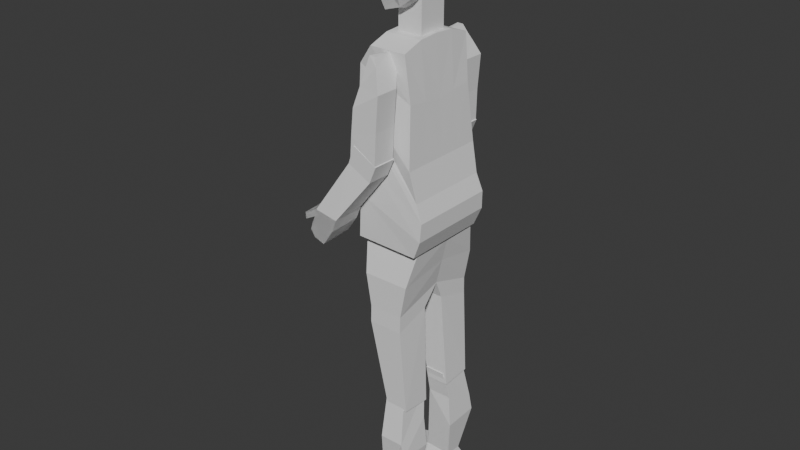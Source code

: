 # Source: beforeconnection.blend  (saved by Blender 4.0.36; exported with 4.5.12 LTS)
import bpy
from mathutils import Matrix  # noqa: F401  (used for matrix-valued properties, if any)

bpy.ops.wm.read_factory_settings(use_empty=True)
scene = bpy.context.scene
scene.name = 'Scene'

# ---- collections
col_collection = bpy.data.collections.new('Collection'); scene.collection.children.link(col_collection)
col_collection_1 = bpy.data.collections.new('Collection 1'); col_collection.children.link(col_collection_1)

# ---- world
world_world = bpy.data.worlds.new('World'); scene.world = world_world
world_world.use_nodes = True; world_world.node_tree.nodes.clear()
_N = world_world.node_tree.nodes; _L = world_world.node_tree.links
n0 = _N.new('ShaderNodeOutputWorld'); n0.name = 'World Output'; n0.location = (300, 300)
n1 = _N.new('ShaderNodeBackground'); n1.name = 'Background'; n1.location = (10, 300)
n1.inputs[0].default_value = (0.05088, 0.05088, 0.05088, 1.0)
_L.new(n1.outputs[0], n0.inputs[0])
n0.is_active_output = True
world_world.color = (0.05088, 0.05088, 0.05088)
world_world.use_sun_shadow = False
world_world.sun_shadow_jitter_overblur = 0.0

# ---- meshes
me_cube = bpy.data.meshes.new('Cube')
me_cube.from_pydata([(-0.3818, 0.9403, -1.064), (-0.3818, -0.3522, -0.01196), (-0.661, 1.17, 0.5529), (-0.661, 0.792, 1.038), (0.4994, 0.9403, -1.064), (0.4994, -0.3522, -0.01196), (0.07492, 1.17, 0.5529), (0.07492, 0.792, 1.038), (-0.3818, 0.4234, -3.134), (-0.3601, -1.199, -2.93), (0.4994, 0.4234, -3.134), (0.5211, -1.199, -2.93), (-0.3818, 0.6867, -2.155), (-0.3818, -0.7378, -1.495), (0.4994, 0.6867, -2.155), (0.4994, -0.7378, -1.495), (-0.723, 1.117, -0.1545), (-0.723, 0.2819, 0.6137), (0.2872, 1.055, -0.2553), (0.2872, 0.2199, 0.5129), (0.1829, 0.4609, 0.734), (-0.8513, 0.4918, 0.7882), (-0.661, 1.126, 0.885), (0.07492, 1.132, 0.9726)], [], [(16, 17, 3, 22, 2), (2, 22, 23, 6), (18, 19, 5, 4), (13, 12, 8, 9), (16, 18, 4, 0), (19, 17, 1, 5), (10, 11, 9, 8), (12, 14, 10, 8), (15, 13, 9, 11), (14, 15, 11, 10), (4, 5, 15, 14), (5, 1, 13, 15), (0, 4, 14, 12), (1, 0, 12, 13), (7, 3, 17, 21, 20), (2, 6, 18, 16), (6, 23, 7, 20, 19, 18), (0, 1, 17, 16), (20, 21, 17, 19), (23, 22, 3, 7)])
_uv = me_cube.uv_layers.new(name='UVMap')
_uv.uv.foreach_set('vector', [0.375, 0.125, 0.625, 0.125, 0.625, 0.25, 0.4667, 0.25, 0.375, 0.25, 0.375, 0.25, 0.4667, 0.25, 0.5217, 0.5, 0.375, 0.5, 0.375, 0.625, 0.625, 0.625, 0.625, 0.75, 0.375, 0.75, 0.625, 0.0, 0.375, 0.0, 0.375, 0.0, 0.625, 0.0, 0.125, 0.625, 0.375, 0.625, 0.375, 0.75, 0.125, 0.75, 0.625, 0.625, 0.875, 0.625, 0.875, 0.75, 0.625, 0.75, 0.375, 0.75, 0.625, 0.75, 0.625, 1.0, 0.375, 1.0, 0.125, 0.75, 0.375, 0.75, 0.375, 0.75, 0.125, 0.75, 0.625, 0.75, 0.875, 0.75, 0.875, 0.75, 0.625, 0.75, 0.375, 0.75, 0.625, 0.75, 0.625, 0.75, 0.375, 0.75, 0.375, 0.75, 0.625, 0.75, 0.625, 0.75, 0.375, 0.75, 0.625, 0.75, 0.875, 0.75, 0.875, 0.75, 0.625, 0.75, 0.125, 0.75, 0.375, 0.75, 0.375, 0.75, 0.125, 0.75, 0.625, 0.0, 0.375, 0.0, 0.375, 0.0, 0.625, 0.0, 0.625, 0.5, 0.875, 0.5, 0.875, 0.625, 0.8331, 0.5718, 0.625, 0.5723, 0.125, 0.5, 0.375, 0.5, 0.375, 0.625, 0.125, 0.625, 0.375, 0.5, 0.5217, 0.5, 0.625, 0.5, 0.625, 0.5723, 0.625, 0.625, 0.375, 0.625, 0.375, 0.0, 0.625, 0.0, 0.625, 0.125, 0.375, 0.125, 0.625, 0.5723, 0.8331, 0.5718, 0.875, 0.625, 0.625, 0.625, 0.5217, 0.5, 0.4667, 0.25, 0.625, 0.25, 0.625, 0.5])
me_cube.update()
me_cube_003 = bpy.data.meshes.new('Cube.003')
me_cube_003.from_pydata([(-0.5656, 0.7909, -1.568), (-0.5656, -1.53, -0.2838), (-1.024, 1.263, 1.752), (-1.024, -0.7738, 2.282), (0.7345, 0.7909, -1.568), (0.7345, -1.53, -0.2838), (1.169, 1.263, 1.752), (1.169, -0.7738, 2.282), (-0.5656, 0.5628, -2.39), (-0.5656, -1.366, -1.349), (0.7345, 0.5628, -2.39), (0.7345, -1.366, -1.349), (-0.7828, -0.8974, -6.623), (-0.7828, -2.721, -6.338), (0.05875, -0.8974, -6.623), (0.05875, -2.721, -6.338), (-0.7949, 1.279, 0.03426), (-0.7949, -1.152, 0.999), (0.9517, 1.279, 0.03426), (0.9517, -1.152, 0.999)], [], [(16, 17, 3, 2), (2, 3, 7, 6), (18, 19, 5, 4), (1, 0, 8, 9), (16, 18, 4, 0), (19, 17, 1, 5), (11, 9, 13, 15), (0, 4, 10, 8), (5, 1, 9, 11), (4, 5, 11, 10), (14, 15, 13, 12), (10, 11, 15, 14), (8, 10, 14, 12), (9, 8, 12, 13), (7, 3, 17, 19), (2, 6, 18, 16), (6, 7, 19, 18), (0, 1, 17, 16)])
_uv = me_cube_003.uv_layers.new(name='UVMap')
_uv.uv.foreach_set('vector', [0.375, 0.125, 0.625, 0.125, 0.625, 0.25, 0.375, 0.25, 0.375, 0.25, 0.625, 0.25, 0.625, 0.5, 0.375, 0.5, 0.375, 0.625, 0.625, 0.625, 0.625, 0.75, 0.375, 0.75, 0.625, 0.0, 0.375, 0.0, 0.375, 0.0, 0.625, 0.0, 0.125, 0.625, 0.375, 0.625, 0.375, 0.75, 0.125, 0.75, 0.625, 0.625, 0.875, 0.625, 0.875, 0.75, 0.625, 0.75, 0.625, 0.75, 0.875, 0.75, 0.875, 0.75, 0.625, 0.75, 0.125, 0.75, 0.375, 0.75, 0.375, 0.75, 0.125, 0.75, 0.625, 0.75, 0.875, 0.75, 0.875, 0.75, 0.625, 0.75, 0.375, 0.75, 0.625, 0.75, 0.625, 0.75, 0.375, 0.75, 0.375, 0.75, 0.625, 0.75, 0.625, 1.0, 0.375, 1.0, 0.375, 0.75, 0.625, 0.75, 0.625, 0.75, 0.375, 0.75, 0.125, 0.75, 0.375, 0.75, 0.375, 0.75, 0.125, 0.75, 0.625, 0.0, 0.375, 0.0, 0.375, 0.0, 0.625, 0.0, 0.625, 0.5, 0.875, 0.5, 0.875, 0.625, 0.625, 0.625, 0.125, 0.5, 0.375, 0.5, 0.375, 0.625, 0.125, 0.625, 0.375, 0.5, 0.625, 0.5, 0.625, 0.625, 0.375, 0.625, 0.375, 0.0, 0.625, 0.0, 0.625, 0.125, 0.375, 0.125])
me_cube_003.update()
me_cube_004 = bpy.data.meshes.new('Cube.004')
me_cube_004.from_pydata([(-0.6823, 1.421, 1.391), (-0.6822, -0.0379, 1.789), (-0.5909, -0.08514, -1.367), (-0.5904, -1.105, -0.7691), (0.4816, -0.1632, -1.614), (0.4821, -1.183, -1.016), (-0.5924, -1.218, -2.204), (-0.5923, -1.761, -1.973), (0.4801, -1.296, -2.451), (0.4803, -1.839, -2.22), (-0.5912, -1.478, -1.259), (0.4813, -1.556, -1.506), (0.4803, -0.8424, -2.415), (-0.5922, -0.7644, -2.168), (0.4817, -1.369, -1.261), (0.4807, -0.6194, -2.172), (-0.5918, -0.5414, -1.925), (-0.5908, -1.291, -1.014), (0.4819, -1.276, -1.139), (0.4812, -0.4161, -1.886), (-0.5914, -0.3381, -1.639), (-0.5906, -1.198, -0.8915), (-0.5917, 0.1078, -1.975), (0.4808, 0.0298, -2.222), (0.4806, -0.2661, -2.366), (-0.592, -0.1881, -2.119), (-0.6521, 0.8665, 0.7551), (-0.652, -0.4968, 1.17), (-0.6823, 1.421, 1.391), (-0.6822, -0.0379, 1.789), (0.2307, 0.8649, 0.75), (0.2308, -0.4984, 1.165), (0.2334, 1.423, 1.398), (0.2335, -0.03564, 1.796), (-0.5909, -0.08514, -1.367), (-0.5904, -1.105, -0.7691), (0.4816, -0.1632, -1.614), (0.4821, -1.183, -1.016), (-0.5924, -1.218, -2.204), (-0.5923, -1.761, -1.973), (0.4801, -1.296, -2.451), (0.4803, -1.839, -2.22), (-0.5912, -1.478, -1.259), (0.4813, -1.556, -1.506), (0.4803, -0.8424, -2.415), (-0.5922, -0.7644, -2.168), (0.4817, -1.369, -1.261), (0.4807, -0.6194, -2.172), (-0.5918, -0.5414, -1.925), (-0.5908, -1.291, -1.014), (0.4819, -1.276, -1.139), (0.4812, -0.4161, -1.886), (-0.5914, -0.3381, -1.639), (-0.5906, -1.198, -0.8915), (-0.5917, 0.1078, -1.975), (0.4808, 0.0298, -2.222), (0.4806, -0.2661, -2.366), (-0.592, -0.1881, -2.119)], [], [(0, 2, 4, 5, 3, 1), (11, 9, 7, 10), (8, 6, 7, 9), (12, 8, 9, 11), (13, 6, 8, 12), (10, 7, 6, 13), (17, 10, 13, 16), (16, 13, 12, 15), (15, 12, 11, 14), (14, 11, 10, 17), (18, 14, 17, 21), (19, 15, 14, 18), (20, 16, 15, 19), (21, 17, 16, 20), (3, 21, 20, 2), (4, 23, 24, 19), (4, 19, 18, 5), (5, 18, 21, 3), (22, 25, 24, 23), (20, 25, 22, 2), (19, 24, 25, 20), (2, 22, 23, 4), (26, 27, 29, 28), (28, 29, 33, 32), (32, 33, 31, 30), (27, 26, 34, 35), (28, 32, 30, 26), (33, 29, 27, 31), (43, 42, 39, 41), (26, 30, 36, 34), (31, 27, 35, 37), (30, 31, 37, 36), (40, 41, 39, 38), (44, 43, 41, 40), (45, 44, 40, 38), (42, 45, 38, 39), (49, 48, 45, 42), (48, 47, 44, 45), (47, 46, 43, 44), (46, 49, 42, 43), (50, 53, 49, 46), (51, 50, 46, 47), (52, 51, 47, 48), (53, 52, 48, 49), (35, 34, 52, 53), (36, 51, 56, 55), (36, 37, 50, 51), (37, 35, 53, 50), (54, 55, 56, 57), (52, 34, 54, 57), (51, 52, 57, 56), (34, 36, 55, 54), (1, 3, 2, 0)])
_uv = me_cube_004.uv_layers.new(name='UVMap')
_uv.uv.foreach_set('vector', [0.125, 0.5, 0.125, 0.75, 0.375, 0.75, 0.625, 0.75, 0.875, 0.75, 0.875, 0.5, 0.625, 0.75, 0.625, 0.75, 0.875, 0.75, 0.875, 0.75, 0.375, 0.75, 0.375, 1.0, 0.625, 1.0, 0.625, 0.75, 0.375, 0.75, 0.375, 0.75, 0.625, 0.75, 0.625, 0.75, 0.125, 0.75, 0.125, 0.75, 0.375, 0.75, 0.375, 0.75, 0.625, 0.0, 0.625, 0.0, 0.375, 0.0, 0.375, 0.0, 0.625, 0.0, 0.625, 0.0, 0.375, 0.0, 0.375, 0.0, 0.125, 0.75, 0.125, 0.75, 0.375, 0.75, 0.375, 0.75, 0.375, 0.75, 0.375, 0.75, 0.625, 0.75, 0.625, 0.75, 0.625, 0.75, 0.625, 0.75, 0.875, 0.75, 0.875, 0.75, 0.625, 0.75, 0.625, 0.75, 0.875, 0.75, 0.875, 0.75, 0.375, 0.75, 0.375, 0.75, 0.625, 0.75, 0.625, 0.75, 0.125, 0.75, 0.125, 0.75, 0.375, 0.75, 0.375, 0.75, 0.625, 0.0, 0.625, 0.0, 0.375, 0.0, 0.375, 0.0, 0.625, 0.0, 0.625, 0.0, 0.375, 0.0, 0.375, 0.0, 0.375, 0.75, 0.375, 0.75, 0.375, 0.75, 0.375, 0.75, 0.375, 0.75, 0.375, 0.75, 0.625, 0.75, 0.625, 0.75, 0.625, 0.75, 0.625, 0.75, 0.875, 0.75, 0.875, 0.75, 0.125, 0.75, 0.125, 0.75, 0.375, 0.75, 0.375, 0.75, 0.375, 0.0, 0.375, 0.0, 0.375, 0.0, 0.375, 0.0, 0.375, 0.75, 0.375, 0.75, 0.125, 0.75, 0.125, 0.75, 0.125, 0.75, 0.125, 0.75, 0.375, 0.75, 0.375, 0.75, 0.375, 0.0, 0.625, 0.0, 0.625, 0.25, 0.375, 0.25, 0.375, 0.25, 0.625, 0.25, 0.625, 0.5, 0.375, 0.5, 0.375, 0.5, 0.625, 0.5, 0.625, 0.75, 0.375, 0.75, 0.625, 0.0, 0.375, 0.0, 0.375, 0.0, 0.625, 0.0, 0.125, 0.5, 0.375, 0.5, 0.375, 0.75, 0.125, 0.75, 0.625, 0.5, 0.875, 0.5, 0.875, 0.75, 0.625, 0.75, 0.625, 0.75, 0.875, 0.75, 0.875, 0.75, 0.625, 0.75, 0.125, 0.75, 0.375, 0.75, 0.375, 0.75, 0.125, 0.75, 0.625, 0.75, 0.875, 0.75, 0.875, 0.75, 0.625, 0.75, 0.375, 0.75, 0.625, 0.75, 0.625, 0.75, 0.375, 0.75, 0.375, 0.75, 0.625, 0.75, 0.625, 1.0, 0.375, 1.0, 0.375, 0.75, 0.625, 0.75, 0.625, 0.75, 0.375, 0.75, 0.125, 0.75, 0.375, 0.75, 0.375, 0.75, 0.125, 0.75, 0.625, 0.0, 0.375, 0.0, 0.375, 0.0, 0.625, 0.0, 0.625, 0.0, 0.375, 0.0, 0.375, 0.0, 0.625, 0.0, 0.125, 0.75, 0.375, 0.75, 0.375, 0.75, 0.125, 0.75, 0.375, 0.75, 0.625, 0.75, 0.625, 0.75, 0.375, 0.75, 0.625, 0.75, 0.875, 0.75, 0.875, 0.75, 0.625, 0.75, 0.625, 0.75, 0.875, 0.75, 0.875, 0.75, 0.625, 0.75, 0.375, 0.75, 0.625, 0.75, 0.625, 0.75, 0.375, 0.75, 0.125, 0.75, 0.375, 0.75, 0.375, 0.75, 0.125, 0.75, 0.625, 0.0, 0.375, 0.0, 0.375, 0.0, 0.625, 0.0, 0.625, 0.0, 0.375, 0.0, 0.375, 0.0, 0.625, 0.0, 0.375, 0.75, 0.375, 0.75, 0.375, 0.75, 0.375, 0.75, 0.375, 0.75, 0.625, 0.75, 0.625, 0.75, 0.375, 0.75, 0.625, 0.75, 0.875, 0.75, 0.875, 0.75, 0.625, 0.75, 0.125, 0.75, 0.375, 0.75, 0.375, 0.75, 0.125, 0.75, 0.375, 0.0, 0.375, 0.0, 0.375, 0.0, 0.375, 0.0, 0.375, 0.75, 0.125, 0.75, 0.125, 0.75, 0.375, 0.75, 0.125, 0.75, 0.375, 0.75, 0.375, 0.75, 0.125, 0.75, 0.625, 0.25, 0.625, 0.0, 0.375, 0.0, 0.375, 0.25])
me_cube_004.update()
me_cube_005 = bpy.data.meshes.new('Cube.005')
me_cube_005.from_pydata([(-0.6823, 1.421, 1.391), (-0.6822, -0.0379, 1.789), (-0.5909, -0.08514, -1.367), (-0.5904, -1.105, -0.7691), (0.4816, -0.1632, -1.614), (0.4821, -1.183, -1.016), (-0.5924, -1.218, -2.204), (-0.5923, -1.761, -1.973), (0.4801, -1.296, -2.451), (0.4803, -1.839, -2.22), (-0.5912, -1.478, -1.259), (0.4813, -1.556, -1.506), (0.4803, -0.8424, -2.415), (-0.5922, -0.7644, -2.168), (0.4817, -1.369, -1.261), (0.4807, -0.6194, -2.172), (-0.5918, -0.5414, -1.925), (-0.5908, -1.291, -1.014), (0.4819, -1.276, -1.139), (0.4812, -0.4161, -1.886), (-0.5914, -0.3381, -1.639), (-0.5906, -1.198, -0.8915), (-0.5917, 0.1078, -1.975), (0.4808, 0.0298, -2.222), (0.4806, -0.2661, -2.366), (-0.592, -0.1881, -2.119), (-0.6521, 0.8665, 0.7551), (-0.652, -0.4968, 1.17), (-0.6823, 1.421, 1.391), (-0.6822, -0.0379, 1.789), (0.2307, 0.8649, 0.75), (0.2308, -0.4984, 1.165), (0.2334, 1.423, 1.398), (0.2335, -0.03564, 1.796), (-0.5909, -0.08514, -1.367), (-0.5904, -1.105, -0.7691), (0.4816, -0.1632, -1.614), (0.4821, -1.183, -1.016), (-0.5924, -1.218, -2.204), (-0.5923, -1.761, -1.973), (0.4801, -1.296, -2.451), (0.4803, -1.839, -2.22), (-0.5912, -1.478, -1.259), (0.4813, -1.556, -1.506), (0.4803, -0.8424, -2.415), (-0.5922, -0.7644, -2.168), (0.4817, -1.369, -1.261), (0.4807, -0.6194, -2.172), (-0.5918, -0.5414, -1.925), (-0.5908, -1.291, -1.014), (0.4819, -1.276, -1.139), (0.4812, -0.4161, -1.886), (-0.5914, -0.3381, -1.639), (-0.5906, -1.198, -0.8915), (-0.5917, 0.1078, -1.975), (0.4808, 0.0298, -2.222), (0.4806, -0.2661, -2.366), (-0.592, -0.1881, -2.119)], [], [(0, 2, 4, 5, 3, 1), (11, 9, 7, 10), (8, 6, 7, 9), (12, 8, 9, 11), (13, 6, 8, 12), (10, 7, 6, 13), (17, 10, 13, 16), (16, 13, 12, 15), (15, 12, 11, 14), (14, 11, 10, 17), (18, 14, 17, 21), (19, 15, 14, 18), (20, 16, 15, 19), (21, 17, 16, 20), (3, 21, 20, 2), (4, 23, 24, 19), (4, 19, 18, 5), (5, 18, 21, 3), (22, 25, 24, 23), (20, 25, 22, 2), (19, 24, 25, 20), (2, 22, 23, 4), (26, 27, 29, 28), (28, 29, 33, 32), (32, 33, 31, 30), (27, 26, 34, 35), (28, 32, 30, 26), (33, 29, 27, 31), (43, 42, 39, 41), (26, 30, 36, 34), (31, 27, 35, 37), (30, 31, 37, 36), (40, 41, 39, 38), (44, 43, 41, 40), (45, 44, 40, 38), (42, 45, 38, 39), (49, 48, 45, 42), (48, 47, 44, 45), (47, 46, 43, 44), (46, 49, 42, 43), (50, 53, 49, 46), (51, 50, 46, 47), (52, 51, 47, 48), (53, 52, 48, 49), (35, 34, 52, 53), (36, 51, 56, 55), (36, 37, 50, 51), (37, 35, 53, 50), (54, 55, 56, 57), (52, 34, 54, 57), (51, 52, 57, 56), (34, 36, 55, 54), (1, 3, 2, 0)])
_uv = me_cube_005.uv_layers.new(name='UVMap')
_uv.uv.foreach_set('vector', [0.125, 0.5, 0.125, 0.75, 0.375, 0.75, 0.625, 0.75, 0.875, 0.75, 0.875, 0.5, 0.625, 0.75, 0.625, 0.75, 0.875, 0.75, 0.875, 0.75, 0.375, 0.75, 0.375, 1.0, 0.625, 1.0, 0.625, 0.75, 0.375, 0.75, 0.375, 0.75, 0.625, 0.75, 0.625, 0.75, 0.125, 0.75, 0.125, 0.75, 0.375, 0.75, 0.375, 0.75, 0.625, 0.0, 0.625, 0.0, 0.375, 0.0, 0.375, 0.0, 0.625, 0.0, 0.625, 0.0, 0.375, 0.0, 0.375, 0.0, 0.125, 0.75, 0.125, 0.75, 0.375, 0.75, 0.375, 0.75, 0.375, 0.75, 0.375, 0.75, 0.625, 0.75, 0.625, 0.75, 0.625, 0.75, 0.625, 0.75, 0.875, 0.75, 0.875, 0.75, 0.625, 0.75, 0.625, 0.75, 0.875, 0.75, 0.875, 0.75, 0.375, 0.75, 0.375, 0.75, 0.625, 0.75, 0.625, 0.75, 0.125, 0.75, 0.125, 0.75, 0.375, 0.75, 0.375, 0.75, 0.625, 0.0, 0.625, 0.0, 0.375, 0.0, 0.375, 0.0, 0.625, 0.0, 0.625, 0.0, 0.375, 0.0, 0.375, 0.0, 0.375, 0.75, 0.375, 0.75, 0.375, 0.75, 0.375, 0.75, 0.375, 0.75, 0.375, 0.75, 0.625, 0.75, 0.625, 0.75, 0.625, 0.75, 0.625, 0.75, 0.875, 0.75, 0.875, 0.75, 0.125, 0.75, 0.125, 0.75, 0.375, 0.75, 0.375, 0.75, 0.375, 0.0, 0.375, 0.0, 0.375, 0.0, 0.375, 0.0, 0.375, 0.75, 0.375, 0.75, 0.125, 0.75, 0.125, 0.75, 0.125, 0.75, 0.125, 0.75, 0.375, 0.75, 0.375, 0.75, 0.375, 0.0, 0.625, 0.0, 0.625, 0.25, 0.375, 0.25, 0.375, 0.25, 0.625, 0.25, 0.625, 0.5, 0.375, 0.5, 0.375, 0.5, 0.625, 0.5, 0.625, 0.75, 0.375, 0.75, 0.625, 0.0, 0.375, 0.0, 0.375, 0.0, 0.625, 0.0, 0.125, 0.5, 0.375, 0.5, 0.375, 0.75, 0.125, 0.75, 0.625, 0.5, 0.875, 0.5, 0.875, 0.75, 0.625, 0.75, 0.625, 0.75, 0.875, 0.75, 0.875, 0.75, 0.625, 0.75, 0.125, 0.75, 0.375, 0.75, 0.375, 0.75, 0.125, 0.75, 0.625, 0.75, 0.875, 0.75, 0.875, 0.75, 0.625, 0.75, 0.375, 0.75, 0.625, 0.75, 0.625, 0.75, 0.375, 0.75, 0.375, 0.75, 0.625, 0.75, 0.625, 1.0, 0.375, 1.0, 0.375, 0.75, 0.625, 0.75, 0.625, 0.75, 0.375, 0.75, 0.125, 0.75, 0.375, 0.75, 0.375, 0.75, 0.125, 0.75, 0.625, 0.0, 0.375, 0.0, 0.375, 0.0, 0.625, 0.0, 0.625, 0.0, 0.375, 0.0, 0.375, 0.0, 0.625, 0.0, 0.125, 0.75, 0.375, 0.75, 0.375, 0.75, 0.125, 0.75, 0.375, 0.75, 0.625, 0.75, 0.625, 0.75, 0.375, 0.75, 0.625, 0.75, 0.875, 0.75, 0.875, 0.75, 0.625, 0.75, 0.625, 0.75, 0.875, 0.75, 0.875, 0.75, 0.625, 0.75, 0.375, 0.75, 0.625, 0.75, 0.625, 0.75, 0.375, 0.75, 0.125, 0.75, 0.375, 0.75, 0.375, 0.75, 0.125, 0.75, 0.625, 0.0, 0.375, 0.0, 0.375, 0.0, 0.625, 0.0, 0.625, 0.0, 0.375, 0.0, 0.375, 0.0, 0.625, 0.0, 0.375, 0.75, 0.375, 0.75, 0.375, 0.75, 0.375, 0.75, 0.375, 0.75, 0.625, 0.75, 0.625, 0.75, 0.375, 0.75, 0.625, 0.75, 0.875, 0.75, 0.875, 0.75, 0.625, 0.75, 0.125, 0.75, 0.375, 0.75, 0.375, 0.75, 0.125, 0.75, 0.375, 0.0, 0.375, 0.0, 0.375, 0.0, 0.375, 0.0, 0.375, 0.75, 0.125, 0.75, 0.125, 0.75, 0.375, 0.75, 0.125, 0.75, 0.375, 0.75, 0.375, 0.75, 0.125, 0.75, 0.625, 0.25, 0.625, 0.0, 0.375, 0.0, 0.375, 0.25])
me_cube_005.update()
me_cube_001 = bpy.data.meshes.new('Cube.001')
me_cube_001.from_pydata([(-0.1351, -0.1592, -0.09743), (-0.08825, -0.1492, 0.5557), (0.0916, -0.1592, -0.1041), (0.0448, -0.1492, 0.5557), (-0.1351, 0.0, -0.1008), (-0.08825, 0.0, 0.5858), (0.0916, 0.0, -0.1041), (0.0448, 0.0, 0.5858), (-0.1384, -0.1458, 0.3946), (0.07488, -0.1626, 0.1907), (0.07488, 0.0, 0.1907), (-0.1384, 0.0, 0.3946), (-0.1384, -0.1392, 0.4885), (0.06151, -0.1425, 0.3983), (0.06151, 0.0, 0.3815), (-0.1384, 0.0, 0.4985), (0.09828, -0.1559, 0.08674), (0.09828, 0.0, 0.08674), (-0.09494, 0.0, 0.2973), (-0.09494, -0.1559, 0.2973), (0.1183, -0.1642, -0.03877), (0.1183, 0.0, -0.03877), (-0.1234, 0.0, 0.06318), (-0.1234, -0.1642, 0.06318), (-0.08909, -0.16, 0.1752), (0.1217, -0.16, 0.02565), (0.1217, 0.0, 0.02565), (-0.08909, 0.0, 0.1752), (-0.1351, -0.07961, -0.1008), (0.0448, -0.07459, 0.5808), (-0.08825, -0.07459, 0.5808), (0.0916, -0.07961, -0.1041), (-0.1384, -0.08128, 0.3946), (0.07488, -0.08128, 0.1907), (-0.1384, -0.06958, 0.4935), (0.06151, -0.06958, 0.3899), (0.09828, -0.07794, 0.08674), (-0.09494, -0.07794, 0.2973), (-0.1234, -0.08211, 0.06318), (0.1183, -0.08211, -0.03877), (-0.08909, -0.08002, 0.1752), (0.1217, -0.08002, 0.02565)], [], [(35, 29, 3, 13), (13, 3, 1, 12), (28, 31, 2, 0), (29, 30, 1, 3), (34, 30, 5, 15), (37, 32, 11, 18), (16, 9, 8, 19), (36, 33, 9, 16), (32, 34, 15, 11), (9, 13, 12, 8), (33, 35, 13, 9), (41, 36, 16, 25), (25, 16, 19, 24), (40, 37, 18, 27), (28, 38, 22, 4), (2, 20, 23, 0), (31, 39, 20, 2), (38, 40, 27, 22), (20, 25, 24, 23), (39, 41, 25, 20), (21, 26, 41, 39), (23, 24, 40, 38), (6, 21, 39, 31), (0, 23, 38, 28), (24, 19, 37, 40), (26, 17, 36, 41), (10, 14, 35, 33), (8, 12, 34, 32), (17, 10, 33, 36), (19, 8, 32, 37), (12, 1, 30, 34), (7, 5, 30, 29), (4, 6, 31, 28), (14, 7, 29, 35)])
_uv = me_cube_001.uv_layers.new(name='UVMap')
_uv.uv.foreach_set('vector', [0.5625, 0.6875, 0.625, 0.6875, 0.625, 0.75, 0.5625, 0.75, 0.5625, 0.75, 0.625, 0.75, 0.625, 1.0, 0.5625, 1.0, 0.125, 0.6875, 0.375, 0.6875, 0.375, 0.75, 0.125, 0.75, 0.625, 0.6875, 0.875, 0.6875, 0.875, 0.75, 0.625, 0.75, 0.5625, 0.0625, 0.625, 0.0625, 0.625, 0.125, 0.5625, 0.125, 0.4375, 0.0625, 0.5, 0.0625, 0.5, 0.125, 0.4375, 0.125, 0.4375, 0.75, 0.5, 0.75, 0.5, 1.0, 0.4375, 1.0, 0.4375, 0.6875, 0.5, 0.6875, 0.5, 0.75, 0.4375, 0.75, 0.5, 0.0625, 0.5625, 0.0625, 0.5625, 0.125, 0.5, 0.125, 0.5, 0.75, 0.5625, 0.75, 0.5625, 1.0, 0.5, 1.0, 0.5, 0.6875, 0.5625, 0.6875, 0.5625, 0.75, 0.5, 0.75, 0.4219, 0.6875, 0.4375, 0.6875, 0.4375, 0.75, 0.4219, 0.75, 0.4219, 0.75, 0.4375, 0.75, 0.4375, 1.0, 0.4219, 1.0, 0.4219, 0.0625, 0.4375, 0.0625, 0.4375, 0.125, 0.4219, 0.125, 0.375, 0.0625, 0.4062, 0.0625, 0.4062, 0.125, 0.375, 0.125, 0.375, 0.75, 0.4062, 0.75, 0.4062, 1.0, 0.375, 1.0, 0.375, 0.6875, 0.4062, 0.6875, 0.4062, 0.75, 0.375, 0.75, 0.4062, 0.0625, 0.4219, 0.0625, 0.4219, 0.125, 0.4062, 0.125, 0.4062, 0.75, 0.4219, 0.75, 0.4219, 1.0, 0.4062, 1.0, 0.4062, 0.6875, 0.4219, 0.6875, 0.4219, 0.75, 0.4062, 0.75, 0.4062, 0.625, 0.4219, 0.625, 0.4219, 0.6875, 0.4062, 0.6875, 0.4062, 0.0, 0.4219, 0.0, 0.4219, 0.0625, 0.4062, 0.0625, 0.375, 0.625, 0.4062, 0.625, 0.4062, 0.6875, 0.375, 0.6875, 0.375, 0.0, 0.4062, 0.0, 0.4062, 0.0625, 0.375, 0.0625, 0.4219, 0.0, 0.4375, 0.0, 0.4375, 0.0625, 0.4219, 0.0625, 0.4219, 0.625, 0.4375, 0.625, 0.4375, 0.6875, 0.4219, 0.6875, 0.5, 0.625, 0.5625, 0.625, 0.5625, 0.6875, 0.5, 0.6875, 0.5, 0.0, 0.5625, 0.0, 0.5625, 0.0625, 0.5, 0.0625, 0.4375, 0.625, 0.5, 0.625, 0.5, 0.6875, 0.4375, 0.6875, 0.4375, 0.0, 0.5, 0.0, 0.5, 0.0625, 0.4375, 0.0625, 0.5625, 0.0, 0.625, 0.0, 0.625, 0.0625, 0.5625, 0.0625, 0.625, 0.625, 0.875, 0.625, 0.875, 0.6875, 0.625, 0.6875, 0.125, 0.625, 0.375, 0.625, 0.375, 0.6875, 0.125, 0.6875, 0.5625, 0.625, 0.625, 0.625, 0.625, 0.6875, 0.5625, 0.6875])
me_cube_001.update()
me_cube_002 = bpy.data.meshes.new('Cube.002')
me_cube_002.from_pydata([(-0.3818, 0.9403, -1.064), (-0.3818, -0.3522, -0.01196), (-0.661, 1.17, 0.5529), (-0.661, 0.792, 1.038), (0.4994, 0.9403, -1.064), (0.4994, -0.3522, -0.01196), (0.07492, 1.17, 0.5529), (0.07492, 0.792, 1.038), (-0.3818, 0.4234, -3.134), (-0.3601, -1.199, -2.93), (0.4994, 0.4234, -3.134), (0.5211, -1.199, -2.93), (-0.3818, 0.6867, -2.155), (-0.3818, -0.7378, -1.495), (0.4994, 0.6867, -2.155), (0.4994, -0.7378, -1.495), (-0.723, 1.117, -0.1545), (-0.723, 0.2819, 0.6137), (0.2872, 1.055, -0.2553), (0.2872, 0.2199, 0.5129), (0.1829, 0.4609, 0.734), (-0.8513, 0.4918, 0.7882), (-0.661, 1.126, 0.885), (0.07492, 1.132, 0.9726)], [], [(16, 17, 3, 22, 2), (2, 22, 23, 6), (18, 19, 5, 4), (13, 12, 8, 9), (16, 18, 4, 0), (19, 17, 1, 5), (10, 11, 9, 8), (12, 14, 10, 8), (15, 13, 9, 11), (14, 15, 11, 10), (4, 5, 15, 14), (5, 1, 13, 15), (0, 4, 14, 12), (1, 0, 12, 13), (7, 3, 17, 21, 20), (2, 6, 18, 16), (6, 23, 7, 20, 19, 18), (0, 1, 17, 16), (20, 21, 17, 19), (23, 22, 3, 7)])
_uv = me_cube_002.uv_layers.new(name='UVMap')
_uv.uv.foreach_set('vector', [0.375, 0.125, 0.625, 0.125, 0.625, 0.25, 0.4667, 0.25, 0.375, 0.25, 0.375, 0.25, 0.4667, 0.25, 0.5217, 0.5, 0.375, 0.5, 0.375, 0.625, 0.625, 0.625, 0.625, 0.75, 0.375, 0.75, 0.625, 0.0, 0.375, 0.0, 0.375, 0.0, 0.625, 0.0, 0.125, 0.625, 0.375, 0.625, 0.375, 0.75, 0.125, 0.75, 0.625, 0.625, 0.875, 0.625, 0.875, 0.75, 0.625, 0.75, 0.375, 0.75, 0.625, 0.75, 0.625, 1.0, 0.375, 1.0, 0.125, 0.75, 0.375, 0.75, 0.375, 0.75, 0.125, 0.75, 0.625, 0.75, 0.875, 0.75, 0.875, 0.75, 0.625, 0.75, 0.375, 0.75, 0.625, 0.75, 0.625, 0.75, 0.375, 0.75, 0.375, 0.75, 0.625, 0.75, 0.625, 0.75, 0.375, 0.75, 0.625, 0.75, 0.875, 0.75, 0.875, 0.75, 0.625, 0.75, 0.125, 0.75, 0.375, 0.75, 0.375, 0.75, 0.125, 0.75, 0.625, 0.0, 0.375, 0.0, 0.375, 0.0, 0.625, 0.0, 0.625, 0.5, 0.875, 0.5, 0.875, 0.625, 0.8331, 0.5718, 0.625, 0.5723, 0.125, 0.5, 0.375, 0.5, 0.375, 0.625, 0.125, 0.625, 0.375, 0.5, 0.5217, 0.5, 0.625, 0.5, 0.625, 0.5723, 0.625, 0.625, 0.375, 0.625, 0.375, 0.0, 0.625, 0.0, 0.625, 0.125, 0.375, 0.125, 0.625, 0.5723, 0.8331, 0.5718, 0.875, 0.625, 0.625, 0.625, 0.5217, 0.5, 0.4667, 0.25, 0.625, 0.25, 0.625, 0.5])
me_cube_002.update()
me_cube_007 = bpy.data.meshes.new('Cube.007')
me_cube_007.from_pydata([(-0.8089, 1.145, -1.649), (-0.8089, -0.6199, -0.4916), (-0.6418, 1.307, 0.6195), (-0.6418, -0.4766, 1.043), (0.109, 1.145, -1.649), (0.109, -0.6199, -0.4916), (0.1263, 1.307, 0.6195), (0.1263, -0.4766, 1.043), (-0.9131, 0.9374, -2.476), (-0.9131, -1.192, -2.072), (0.3175, -0.3159, -4.385), (0.3175, -1.435, -4.212), (-0.7828, 0.05313, -6.157), (-0.7828, -2.519, -5.701), (1.588, 0.05313, -6.157), (1.588, -2.519, -5.701), (-0.6742, -1.46, -4.269), (1.648, -1.965, -4.837), (1.648, -0.3711, -5.01), (-0.6742, -0.4904, -4.53)], [], [(0, 1, 3, 2), (2, 3, 7, 6), (6, 7, 5, 4), (1, 0, 8, 9), (2, 6, 4, 0), (7, 3, 1, 5), (17, 16, 13, 15), (0, 4, 10, 8), (5, 1, 9, 11), (4, 5, 11, 10), (14, 15, 13, 12), (18, 17, 15, 14), (19, 18, 14, 12), (16, 19, 12, 13), (9, 8, 19, 16), (8, 10, 18, 19), (10, 11, 17, 18), (11, 9, 16, 17)])
_uv = me_cube_007.uv_layers.new(name='UVMap')
_uv.uv.foreach_set('vector', [0.375, 0.0, 0.625, 0.0, 0.625, 0.25, 0.375, 0.25, 0.375, 0.25, 0.625, 0.25, 0.625, 0.5, 0.375, 0.5, 0.375, 0.5, 0.625, 0.5, 0.625, 0.75, 0.375, 0.75, 0.625, 0.0, 0.375, 0.0, 0.375, 0.0, 0.625, 0.0, 0.125, 0.5, 0.375, 0.5, 0.375, 0.75, 0.125, 0.75, 0.625, 0.5, 0.875, 0.5, 0.875, 0.75, 0.625, 0.75, 0.625, 0.75, 0.875, 0.75, 0.875, 0.75, 0.625, 0.75, 0.125, 0.75, 0.375, 0.75, 0.375, 0.75, 0.125, 0.75, 0.625, 0.75, 0.875, 0.75, 0.875, 0.75, 0.625, 0.75, 0.375, 0.75, 0.625, 0.75, 0.625, 0.75, 0.375, 0.75, 0.375, 0.75, 0.625, 0.75, 0.625, 1.0, 0.375, 1.0, 0.375, 0.75, 0.625, 0.75, 0.625, 0.75, 0.375, 0.75, 0.125, 0.75, 0.375, 0.75, 0.375, 0.75, 0.125, 0.75, 0.625, 0.0, 0.375, 0.0, 0.375, 0.0, 0.625, 0.0, 0.625, 0.0, 0.375, 0.0, 0.375, 0.0, 0.625, 0.0, 0.125, 0.75, 0.375, 0.75, 0.375, 0.75, 0.125, 0.75, 0.375, 0.75, 0.625, 0.75, 0.625, 0.75, 0.375, 0.75, 0.625, 0.75, 0.875, 0.75, 0.875, 0.75, 0.625, 0.75])
me_cube_007.update()
me_cube_006 = bpy.data.meshes.new('Cube.006')
me_cube_006.from_pydata([(-0.8089, 1.145, -1.649), (-0.8089, -0.6199, -0.4916), (-0.6418, 1.307, 0.6195), (-0.6418, -0.4766, 1.043), (0.109, 1.145, -1.649), (0.109, -0.6199, -0.4916), (0.1263, 1.307, 0.6195), (0.1263, -0.4766, 1.043), (-0.9131, 0.9374, -2.476), (-0.9131, -1.192, -2.072), (0.3175, -0.3159, -4.385), (0.3175, -1.435, -4.212), (-0.7828, 0.05313, -6.157), (-0.7828, -2.519, -5.701), (1.588, 0.05313, -6.157), (1.588, -2.519, -5.701), (-0.6742, -1.46, -4.269), (1.648, -1.965, -4.837), (1.648, -0.3711, -5.01), (-0.6742, -0.4904, -4.53)], [], [(0, 1, 3, 2), (2, 3, 7, 6), (6, 7, 5, 4), (1, 0, 8, 9), (2, 6, 4, 0), (7, 3, 1, 5), (17, 16, 13, 15), (0, 4, 10, 8), (5, 1, 9, 11), (4, 5, 11, 10), (14, 15, 13, 12), (18, 17, 15, 14), (19, 18, 14, 12), (16, 19, 12, 13), (9, 8, 19, 16), (8, 10, 18, 19), (10, 11, 17, 18), (11, 9, 16, 17)])
_uv = me_cube_006.uv_layers.new(name='UVMap')
_uv.uv.foreach_set('vector', [0.375, 0.0, 0.625, 0.0, 0.625, 0.25, 0.375, 0.25, 0.375, 0.25, 0.625, 0.25, 0.625, 0.5, 0.375, 0.5, 0.375, 0.5, 0.625, 0.5, 0.625, 0.75, 0.375, 0.75, 0.625, 0.0, 0.375, 0.0, 0.375, 0.0, 0.625, 0.0, 0.125, 0.5, 0.375, 0.5, 0.375, 0.75, 0.125, 0.75, 0.625, 0.5, 0.875, 0.5, 0.875, 0.75, 0.625, 0.75, 0.625, 0.75, 0.875, 0.75, 0.875, 0.75, 0.625, 0.75, 0.125, 0.75, 0.375, 0.75, 0.375, 0.75, 0.125, 0.75, 0.625, 0.75, 0.875, 0.75, 0.875, 0.75, 0.625, 0.75, 0.375, 0.75, 0.625, 0.75, 0.625, 0.75, 0.375, 0.75, 0.375, 0.75, 0.625, 0.75, 0.625, 1.0, 0.375, 1.0, 0.375, 0.75, 0.625, 0.75, 0.625, 0.75, 0.375, 0.75, 0.125, 0.75, 0.375, 0.75, 0.375, 0.75, 0.125, 0.75, 0.625, 0.0, 0.375, 0.0, 0.375, 0.0, 0.625, 0.0, 0.625, 0.0, 0.375, 0.0, 0.375, 0.0, 0.625, 0.0, 0.125, 0.75, 0.375, 0.75, 0.375, 0.75, 0.125, 0.75, 0.375, 0.75, 0.625, 0.75, 0.625, 0.75, 0.375, 0.75, 0.625, 0.75, 0.875, 0.75, 0.875, 0.75, 0.625, 0.75])
me_cube_006.update()
me_cube_008 = bpy.data.meshes.new('Cube.008')
me_cube_008.from_pydata([(-0.5656, 0.7909, -1.568), (-0.5656, -2.077, -0.1587), (-1.024, 1.263, 1.752), (-1.024, -1.321, 2.407), (0.7345, 0.7909, -1.568), (0.7345, -2.077, -0.1587), (1.169, 1.263, 1.752), (1.169, -1.321, 2.407), (-0.5656, 0.5628, -2.39), (-0.5656, -1.366, -1.349), (0.7345, 0.5628, -2.39), (0.7345, -1.366, -1.349), (-0.7828, -0.8974, -6.623), (-0.7828, -2.721, -6.338), (0.05875, -0.8974, -6.623), (0.05875, -2.721, -6.338), (-0.7949, 1.279, 0.03426), (-0.7949, -1.699, 1.124), (0.9517, 1.279, 0.03426), (0.9517, -1.699, 1.124)], [], [(16, 17, 3, 2), (2, 3, 7, 6), (18, 19, 5, 4), (1, 0, 8, 9), (16, 18, 4, 0), (19, 17, 1, 5), (11, 9, 13, 15), (0, 4, 10, 8), (5, 1, 9, 11), (4, 5, 11, 10), (14, 15, 13, 12), (10, 11, 15, 14), (8, 10, 14, 12), (9, 8, 12, 13), (7, 3, 17, 19), (2, 6, 18, 16), (6, 7, 19, 18), (0, 1, 17, 16)])
_uv = me_cube_008.uv_layers.new(name='UVMap')
_uv.uv.foreach_set('vector', [0.375, 0.125, 0.625, 0.125, 0.625, 0.25, 0.375, 0.25, 0.375, 0.25, 0.625, 0.25, 0.625, 0.5, 0.375, 0.5, 0.375, 0.625, 0.625, 0.625, 0.625, 0.75, 0.375, 0.75, 0.625, 0.0, 0.375, 0.0, 0.375, 0.0, 0.625, 0.0, 0.125, 0.625, 0.375, 0.625, 0.375, 0.75, 0.125, 0.75, 0.625, 0.625, 0.875, 0.625, 0.875, 0.75, 0.625, 0.75, 0.625, 0.75, 0.875, 0.75, 0.875, 0.75, 0.625, 0.75, 0.125, 0.75, 0.375, 0.75, 0.375, 0.75, 0.125, 0.75, 0.625, 0.75, 0.875, 0.75, 0.875, 0.75, 0.625, 0.75, 0.375, 0.75, 0.625, 0.75, 0.625, 0.75, 0.375, 0.75, 0.375, 0.75, 0.625, 0.75, 0.625, 1.0, 0.375, 1.0, 0.375, 0.75, 0.625, 0.75, 0.625, 0.75, 0.375, 0.75, 0.125, 0.75, 0.375, 0.75, 0.375, 0.75, 0.125, 0.75, 0.625, 0.0, 0.375, 0.0, 0.375, 0.0, 0.625, 0.0, 0.625, 0.5, 0.875, 0.5, 0.875, 0.625, 0.625, 0.625, 0.125, 0.5, 0.375, 0.5, 0.375, 0.625, 0.125, 0.625, 0.375, 0.5, 0.625, 0.5, 0.625, 0.625, 0.375, 0.625, 0.375, 0.0, 0.625, 0.0, 0.625, 0.125, 0.375, 0.125])
me_cube_008.update()
me_cube_009 = bpy.data.meshes.new('Cube.009')
me_cube_009.from_pydata([(7.649, -0.3277, -0.3822), (7.856, -0.5374, 1.006), (8.239, -0.3808, -0.3619), (8.527, -0.4733, 1.338), (7.703, 0.0, -0.4534), (7.943, 0.0, 1.175), (8.304, 0.0, -0.3619), (8.589, 0.0, 1.392), (7.54, -0.787, 0.5668), (8.608, -0.8156, 0.5468), (8.844, 0.0, 0.4415), (7.353, -0.01375, 0.4615), (8.412, -0.6971, -0.005856), (8.608, 0.0, -0.05853), (7.279, 0.0, -0.05853), (7.459, -0.6898, 0.008188), (7.703, -0.05227, -0.4534), (8.584, -0.2366, 1.361), (7.896, -0.2687, 1.09), (8.304, -0.05227, -0.3619), (7.425, -0.4216, 0.5141), (8.705, -0.4655, 0.4941), (8.546, -0.41, -0.03219), (7.302, -0.3486, -0.03219), (8.083, -0.1982, -0.51), (8.162, -0.5053, 1.224), (8.244, 0.0, 1.352), (8.083, 0.0, -0.5585), (8.036, -0.8968, 0.5468), (7.868, -0.7805, -0.01632), (8.203, -0.2527, 1.303), (8.083, -0.05227, -0.5585)], [], [(21, 17, 3, 9), (28, 25, 1, 8), (31, 19, 2, 24), (30, 18, 1, 25), (20, 18, 5, 11), (23, 20, 11, 14), (29, 28, 8, 15), (22, 21, 9, 12), (19, 22, 12, 2), (24, 29, 15, 0), (16, 23, 14, 4), (0, 15, 23, 16), (6, 13, 22, 19), (13, 10, 21, 22), (15, 8, 20, 23), (8, 1, 18, 20), (26, 5, 18, 30), (27, 6, 19, 31), (10, 7, 17, 21), (4, 27, 31, 16), (7, 26, 30, 17), (2, 12, 29, 24), (12, 9, 28, 29), (17, 30, 25, 3), (16, 31, 24, 0), (9, 3, 25, 28)])
_uv = me_cube_009.uv_layers.new(name='UVMap')
_uv.uv.foreach_set('vector', [0.5, 0.6875, 0.625, 0.6875, 0.625, 0.75, 0.5, 0.75, 0.5, 0.875, 0.625, 0.875, 0.625, 1.0, 0.5, 1.0, 0.25, 0.6875, 0.375, 0.6875, 0.375, 0.75, 0.25, 0.75, 0.75, 0.6875, 0.875, 0.6875, 0.875, 0.75, 0.75, 0.75, 0.5, 0.0625, 0.625, 0.0625, 0.625, 0.125, 0.5, 0.125, 0.4375, 0.0625, 0.5, 0.0625, 0.5, 0.125, 0.4375, 0.125, 0.4375, 0.875, 0.5, 0.875, 0.5, 1.0, 0.4375, 1.0, 0.4375, 0.6875, 0.5, 0.6875, 0.5, 0.75, 0.4375, 0.75, 0.375, 0.6875, 0.4375, 0.6875, 0.4375, 0.75, 0.375, 0.75, 0.375, 0.875, 0.4375, 0.875, 0.4375, 1.0, 0.375, 1.0, 0.375, 0.0625, 0.4375, 0.0625, 0.4375, 0.125, 0.375, 0.125, 0.375, 0.0, 0.4375, 0.0, 0.4375, 0.0625, 0.375, 0.0625, 0.375, 0.625, 0.4375, 0.625, 0.4375, 0.6875, 0.375, 0.6875, 0.4375, 0.625, 0.5, 0.625, 0.5, 0.6875, 0.4375, 0.6875, 0.4375, 0.0, 0.5, 0.0, 0.5, 0.0625, 0.4375, 0.0625, 0.5, 0.0, 0.625, 0.0, 0.625, 0.0625, 0.5, 0.0625, 0.75, 0.625, 0.875, 0.625, 0.875, 0.6875, 0.75, 0.6875, 0.25, 0.625, 0.375, 0.625, 0.375, 0.6875, 0.25, 0.6875, 0.5, 0.625, 0.625, 0.625, 0.625, 0.6875, 0.5, 0.6875, 0.125, 0.625, 0.25, 0.625, 0.25, 0.6875, 0.125, 0.6875, 0.625, 0.625, 0.75, 0.625, 0.75, 0.6875, 0.625, 0.6875, 0.375, 0.75, 0.4375, 0.75, 0.4375, 0.875, 0.375, 0.875, 0.4375, 0.75, 0.5, 0.75, 0.5, 0.875, 0.4375, 0.875, 0.625, 0.6875, 0.75, 0.6875, 0.75, 0.75, 0.625, 0.75, 0.125, 0.6875, 0.25, 0.6875, 0.25, 0.75, 0.125, 0.75, 0.5, 0.75, 0.625, 0.75, 0.625, 0.875, 0.5, 0.875])
me_cube_009.update()
me_cube_010 = bpy.data.meshes.new('Cube.010')
me_cube_010.from_pydata([(-1.0, -1.0, -1.0), (-1.0, -1.0, 1.0), (-1.0, 1.0, -1.0), (-1.0, 1.0, 1.0), (1.0, -1.0, -1.0), (1.0, -1.0, 1.0), (1.0, 1.0, -1.0), (1.0, 1.0, 1.0)], [], [(0, 1, 3, 2), (2, 3, 7, 6), (6, 7, 5, 4), (4, 5, 1, 0), (2, 6, 4, 0), (7, 3, 1, 5)])
_uv = me_cube_010.uv_layers.new(name='UVMap')
_uv.uv.foreach_set('vector', [0.375, 0.0, 0.625, 0.0, 0.625, 0.25, 0.375, 0.25, 0.375, 0.25, 0.625, 0.25, 0.625, 0.5, 0.375, 0.5, 0.375, 0.5, 0.625, 0.5, 0.625, 0.75, 0.375, 0.75, 0.375, 0.75, 0.625, 0.75, 0.625, 1.0, 0.375, 1.0, 0.125, 0.5, 0.375, 0.5, 0.375, 0.75, 0.125, 0.75, 0.625, 0.5, 0.875, 0.5, 0.875, 0.75, 0.625, 0.75])
me_cube_010.update()

# ---- objects
ob_cube = bpy.data.objects.new('Cube', me_cube)
ob_cube_001 = bpy.data.objects.new('Cube.001', me_cube_003)
ob_cube_002 = bpy.data.objects.new('Cube.002', me_cube_004)
ob_cube_003 = bpy.data.objects.new('Cube.003', me_cube_005)
ob_empty = bpy.data.objects.new('Empty', None)
ob_empty_001 = bpy.data.objects.new('Empty.001', None)
ob_torso = bpy.data.objects.new('Torso', me_cube_001)
ob_cube_005 = bpy.data.objects.new('Cube.005', me_cube_002)
ob_cube_004 = bpy.data.objects.new('Cube.004', me_cube_007)
ob_cube_006 = bpy.data.objects.new('Cube.006', me_cube_006)
ob_cube_007 = bpy.data.objects.new('Cube.007', me_cube_008)
ob_cube_008 = bpy.data.objects.new('Cube.008', me_cube_009)
ob_cube_009 = bpy.data.objects.new('Cube.009', me_cube_010)

# ---- transforms, parenting, visibility, modifiers, constraints
ob_cube.location = (0.008948, 0.2059, 1.459)
ob_cube.rotation_euler = (-0.2729, -8.307e-08, 11.0)
ob_cube.scale = (-0.09619, -0.06095, 0.07983)
ob_cube_001.location = (-0.01387, 0.1087, 0.7532)
ob_cube_001.rotation_euler = (0.2624, -0.0, 0.0)
ob_cube_001.scale = (-0.09619, 0.06032, 0.07093)
ob_cube_002.location = (-0.1059, -0.2338, 1.121)
ob_cube_002.rotation_euler = (0.8784, -5.787e-08, 7.854)
ob_cube_002.scale = (-0.09619, 0.06381, 0.08983)
ob_cube_003.location = (-0.1059, 0.2333, 1.121)
ob_cube_003.rotation_euler = (2.263, -3.142, 7.854)
ob_cube_003.scale = (-0.09619, -0.06381, 0.08983)
ob_empty.location = (-3.885, 1.882, 0.8145)
ob_empty.rotation_euler = (1.571, -0.0, 1.571)
ob_empty.empty_display_type = 'IMAGE'
ob_empty.empty_display_size = 5.0
ob_empty.hide_select = True
ob_empty_001.location = (0.6573, 6.129, 0.8145)
ob_empty_001.rotation_euler = (1.571, -0.0, 0.0)
ob_empty_001.empty_display_type = 'IMAGE'
ob_empty_001.empty_display_size = 5.0
ob_empty_001.hide_select = True
ob_torso.location = (0.0, 0.0, 1.0)
_m = ob_torso.modifiers.new('Mirror', 'MIRROR')
_m.use_axis = (False, True, False)
_m.use_clip = True
ob_cube_005.location = (0.008948, -0.206, 1.459)
ob_cube_005.rotation_euler = (0.2729, -8.307e-08, 7.854)
ob_cube_005.scale = (-0.09619, 0.06095, 0.07983)
ob_cube_004.location = (-0.01387, 0.1087, 0.2551)
ob_cube_004.rotation_euler = (0.2624, -0.0, 0.0)
ob_cube_004.scale = (-0.09619, 0.06032, 0.07093)
ob_cube_006.location = (-0.01387, -0.09014, 0.2551)
ob_cube_006.rotation_euler = (-0.2624, -0.0, 0.0)
ob_cube_006.scale = (-0.09619, -0.06032, 0.07093)
ob_cube_007.location = (-0.01387, -0.09014, 0.7532)
ob_cube_007.rotation_euler = (-0.2624, -0.0, 0.0)
ob_cube_007.scale = (-0.09619, -0.06032, 0.07093)
ob_cube_008.location = (1.379, 0.005963, 1.879)
ob_cube_008.scale = (-0.1726, -0.1726, -0.1726)
_m = ob_cube_008.modifiers.new('Mirror', 'MIRROR')
_m.use_axis = (False, True, False)
ob_cube_009.location = (-0.01951, 0.006253, 1.637)
ob_cube_009.scale = (0.04455, 0.05379, 0.1103)

# ---- collection membership
scene.collection.objects.link(ob_cube)
scene.collection.objects.link(ob_cube_001)
scene.collection.objects.link(ob_cube_002)
scene.collection.objects.link(ob_cube_003)
scene.collection.objects.link(ob_empty)
scene.collection.objects.link(ob_empty_001)
col_collection.objects.link(ob_torso)
col_collection.objects.link(ob_cube_005)
col_collection.objects.link(ob_cube_004)
col_collection_1.objects.link(ob_cube_006)
col_collection_1.objects.link(ob_cube_007)
col_collection_1.objects.link(ob_cube_008)
col_collection_1.objects.link(ob_cube_009)

# ---- scene / render settings (as saved in the file)
scene.frame_start = 1; scene.frame_end = 250; scene.frame_set(1)
scene.render.engine = 'BLENDER_EEVEE_NEXT'
scene.cycles.sampling_pattern = 'TABULATED_SOBOL'
bpy.context.view_layer.update()

# ---- added for rendering (the .blend has no active camera and no usable light): camera, sun
cam_auto = bpy.data.cameras.new('AutoCamera')
cam_auto.lens = 50.0
cam_auto.sensor_width = 36.0
cam_auto.clip_end = 1000.0
ob_auto_camera = bpy.data.objects.new('AutoCamera', cam_auto)
scene.collection.objects.link(ob_auto_camera)
ob_auto_camera.location = (2.02751, -2.55039, 2.59101)
ob_auto_camera.rotation_euler = (1.09748, -7.21219e-08, 0.694738)
scene.camera = ob_auto_camera
light_auto_sun = bpy.data.lights.new('AutoSun', 'SUN')
light_auto_sun.energy = 3.0
light_auto_sun.angle = 0.0523599
ob_auto_sun = bpy.data.objects.new('AutoSun', light_auto_sun)
scene.collection.objects.link(ob_auto_sun)
ob_auto_sun.rotation_euler = (0.872665, 0.174533, 0.523599)
bpy.context.view_layer.update()
